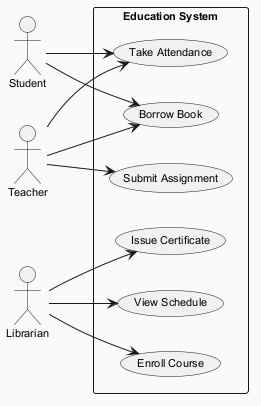

The diagram above was rendered by PlantUML. Its source (embedded in the PNG):
@startuml
skinparam backgroundColor #FAFAFA
skinparam classBackgroundColor #FFF3E0
skinparam classBorderColor #E65100
skinparam defaultFontSize 11
left to right direction
actor "Student" as S
actor "Teacher" as T
actor "Librarian" as L
rectangle "Education System" {
  usecase "Issue Certificate" as UC_IssueCertificate
  usecase "View Schedule" as UC_ViewSchedule
  usecase "Take Attendance" as UC_TakeAttendance
  usecase "Borrow Book" as UC_BorrowBook
  usecase "Enroll Course" as UC_EnrollCourse
  usecase "Submit Assignment" as UC_SubmitAssignment
}
S --> UC_TakeAttendance
S --> UC_BorrowBook
T --> UC_TakeAttendance
T --> UC_BorrowBook
T --> UC_SubmitAssignment
L --> UC_EnrollCourse
L --> UC_ViewSchedule
L --> UC_IssueCertificate
@enduml